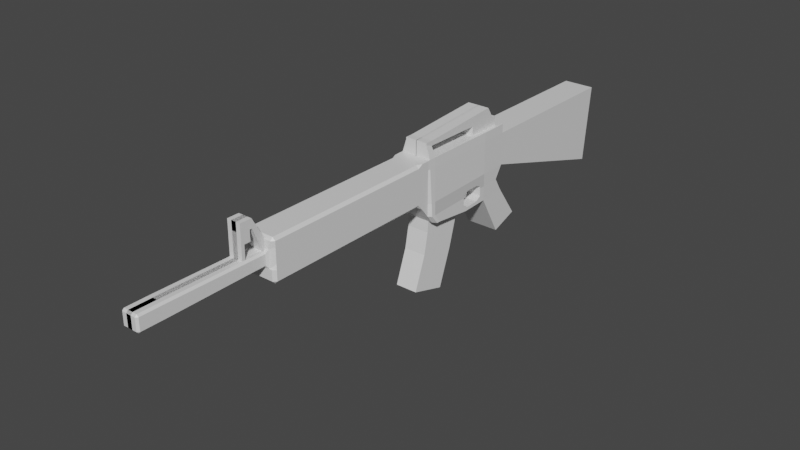# Source: Assault_Rifle.blend  (saved by Blender 3.0.42; exported with 4.5.12 LTS)
import bpy
from mathutils import Matrix  # noqa: F401  (used for matrix-valued properties, if any)

bpy.ops.wm.read_factory_settings(use_empty=True)
scene = bpy.context.scene
scene.name = 'Scene'

# ---- collections
col_collection = bpy.data.collections.new('Collection'); scene.collection.children.link(col_collection)

# ---- materials (node trees are filled in below, after node groups)
mat_material = bpy.data.materials.new('Material')
mat_material.alpha_threshold = 0.0
mat_material.use_transparent_shadow = False
mat_material.line_color = (0.0, 0.0, 0.0, 1.0)

# ---- material node trees
mat_material.use_nodes = True; mat_material.node_tree.nodes.clear()
_N = mat_material.node_tree.nodes; _L = mat_material.node_tree.links
n0 = _N.new('ShaderNodeOutputMaterial'); n0.name = 'Material Output'; n0.location = (300, 300)
n1 = _N.new('ShaderNodeBsdfPrincipled'); n1.name = 'Principled BSDF'; n1.location = (10, 300)
n1.distribution = 'GGX'
n1.subsurface_method = 'RANDOM_WALK_SKIN'
n1.inputs[2].default_value = 0.4
n1.inputs[3].default_value = 1.45
n1.inputs[27].default_value = (0.0, 0.0, 0.0, 1.0)
n1.inputs[28].default_value = 1.0
_L.new(n1.outputs[0], n0.inputs[0])
n0.is_active_output = True

# ---- world
world_world = bpy.data.worlds.new('World'); scene.world = world_world
world_world.use_nodes = True; world_world.node_tree.nodes.clear()
_N = world_world.node_tree.nodes; _L = world_world.node_tree.links
n0 = _N.new('ShaderNodeOutputWorld'); n0.name = 'World Output'; n0.location = (300, 300)
n1 = _N.new('ShaderNodeBackground'); n1.name = 'Background'; n1.location = (10, 300)
n1.inputs[0].default_value = (0.05088, 0.05088, 0.05088, 1.0)
_L.new(n1.outputs[0], n0.inputs[0])
n0.is_active_output = True
world_world.color = (0.05088, 0.05088, 0.05088)
world_world.use_sun_shadow = False
world_world.sun_shadow_jitter_overblur = 0.0

# ---- meshes
me_cube = bpy.data.meshes.new('Cube')
me_cube.from_pydata([(0.1293, -0.4844, 0.2324), (0.1293, -0.4297, -0.2863), (-0.0003605, -0.4844, 0.2324), (-0.0003605, -0.4297, -0.2863), (0.1293, 0.4479, 0.2324), (0.1293, 0.4428, -0.3234), (-0.0003605, 0.4479, 0.2324), (-0.0003605, 0.4428, -0.3234), (-0.0003605, -0.4091, -0.2863), (0.1629, -0.4091, -0.2863), (0.1276, -0.4638, 0.2324), (-0.002087, -0.4638, 0.2324), (-0.0003605, -0.3796, -0.2863), (-0.0003605, -0.4022, 0.2324), (0.1629, -0.3796, -0.2863), (0.1276, -0.4022, 0.2324), (0.09395, -0.4022, 0.3163), (0.09395, -0.4638, 0.3386), (-0.002087, -0.4638, 0.3386), (-0.0003605, -0.4022, 0.3163), (0.09395, -0.4022, 0.3548), (0.09395, -0.4638, 0.3548), (-0.002087, -0.4638, 0.3548), (-0.002087, -0.4022, 0.3548), (0.09395, 0.3525, 0.3079), (-0.002087, 0.3525, 0.3079), (0.09395, 0.2931, 0.4022), (-0.002087, 0.2931, 0.4022), (-0.0003605, 0.09866, 0.3107), (0.09395, 0.09866, 0.3107), (0.09395, 0.05926, 0.3863), (-0.002087, 0.05926, 0.3863), (0.09395, 0.3525, 0.2277), (-0.0003605, 0.3525, 0.2277), (-0.0003605, 0.09866, 0.2306), (0.09395, 0.09866, 0.2306), (0.09395, 0.3877, 0.3079), (-0.002087, 0.3877, 0.3079), (0.09395, 0.3877, 0.2277), (-0.002087, 0.3877, 0.2277), (-0.0003605, -0.5719, 0.1852), (0.1293, -0.4844, 0.1589), (-0.0003605, -0.4844, 0.1589), (0.1293, 0.4479, 0.1589), (-0.0003605, 0.4479, 0.1589), (-0.001858, -0.4638, 0.1589), (0.1322, -0.4638, 0.1589), (-0.0003605, -0.4064, 0.1589), (0.1322, -0.4064, 0.1589), (-0.0003605, -0.5719, 0.02039), (0.1293, -0.4844, -0.1123), (-0.0003605, -0.4844, -0.1123), (0.1293, 0.4479, -0.1123), (-0.0003605, 0.4479, -0.1123), (-0.001014, -0.4638, -0.1123), (-0.0003605, -0.4221, -0.1123), (0.1495, -0.4638, -0.1123), (0.1495, -0.4221, -0.1123), (-0.0003605, 1.782, 0.1589), (0.1293, 1.782, 0.1589), (0.1293, 1.717, -0.4921), (-0.0003605, 1.717, -0.4921), (-0.0003605, 0.2097, -0.3362), (-0.0003605, 0.2183, 0.2324), (0.1383, 0.2097, -0.3362), (0.1288, 0.2183, 0.2324), (-0.0003605, 0.2172, 0.1589), (0.1301, 0.2172, 0.1589), (-0.0003605, 0.2129, -0.1123), (0.1347, 0.2129, -0.1123), (0.1293, 0.6396, -0.6015), (-0.0003605, 0.6396, -0.6015), (-0.0003605, 0.3995, -0.6745), (0.1383, 0.3995, -0.6745), (-0.0003605, -0.5719, -0.0434), (0.1293, -0.4844, -0.2172), (-0.0003605, -0.4844, -0.2172), (0.1293, 0.3817, -0.2178), (-0.0003605, 0.3817, -0.2178), (-0.0006872, -0.4638, -0.2172), (-0.0003605, -0.4282, -0.2172), (0.1562, -0.4638, -0.2172), (0.1562, -0.4282, -0.2172), (-0.0003605, 0.2113, -0.2172), (0.1365, 0.2113, -0.2172), (0.1293, -0.5942, 0.2076), (0.1293, -0.5513, 0.2305), (0.1069, -0.5942, 0.2299), (0.1293, -0.5942, -0.08484), (0.1069, -0.5942, -0.1072), (0.1293, -0.5533, -0.1306), (0.1293, -2.027, 0.2076), (0.1069, -2.027, 0.2299), (0.1069, -2.049, 0.2076), (0.1293, -2.027, -0.08484), (0.1069, -2.049, -0.08484), (0.1069, -2.027, -0.1072), (-0.0003605, -0.5535, -0.1304), (-0.0003605, -0.5942, -0.1072), (-0.0003605, -0.5719, -0.08484), (-0.0003605, -2.049, 0.2076), (-0.0003605, -2.027, 0.2299), (-0.0003605, -2.027, -0.1072), (-0.0003605, -2.049, -0.08484), (-0.0003605, -0.5942, 0.2299), (-0.0003605, -0.5513, 0.2305), (-0.0003605, -0.5719, 0.2076), (0.1293, -0.5942, 0.1629), (0.1293, -0.5515, 0.1791), (0.1293, -2.027, 0.1629), (0.1293, -0.5942, 0.04274), (0.1293, -0.5942, -0.001962), (0.1293, -0.5519, -0.009886), (0.1069, -2.049, -0.001962), (0.1293, -2.027, -0.001962), (0.1293, -2.027, 0.04274), (-0.0003605, -2.049, -0.001962), (0.1293, -0.5525, -0.08194), (0.1293, -0.5942, -0.02105), (0.1293, -0.5942, -0.06575), (0.1293, -2.027, -0.06575), (0.1293, -2.027, -0.02105), (0.1069, -2.049, -0.02105), (0.1069, -2.049, -0.06575), (-0.0003605, -2.049, -0.06575), (-0.0003605, -2.049, -0.02105), (-0.0003605, -0.05981, -0.2172), (-0.0003605, -0.05981, -0.1999), (-0.0003605, -0.01141, -0.1755), (-0.0003605, 0.112, -0.1755), (-0.0003605, 0.1604, -0.2172), (-0.0003605, 0.1604, -0.1999), (0.147, -0.05981, -0.2838), (0.1464, -0.05981, -0.2746), (0.1415, 0.0966, -0.3082), (0.1478, -0.01141, -0.3082), (0.1455, -0.05981, -0.2172), (0.1406, 0.112, -0.3082), (0.1387, 0.1604, -0.2838), (0.1377, 0.1604, -0.2172), (0.1444, -0.05981, -0.1999), (0.1373, 0.1604, -0.211), (0.1415, -0.01258, -0.1761), (0.1371, 0.1604, -0.1999), (0.1397, 0.1096, -0.1755), (-0.0003605, -0.05981, -0.2838), (-0.0003605, -0.01141, -0.3082), (-0.0003605, 0.112, -0.3082), (-0.0003605, 0.1604, -0.2838), (-0.0003605, -0.03512, -0.3349), (0.1485, -0.03512, -0.3349), (-0.0003605, 0.04513, -0.1755), (0.04141, 0.04513, -0.1755), (-0.0003605, 0.1056, -0.1755), (0.0402, 0.1056, -0.1755), (0.04141, 0.06838, -0.3098), (-0.0003605, 0.06838, -0.3098), (-0.0003605, 0.102, -0.3079), (0.0402, 0.102, -0.3079), (0.0402, 0.1296, -0.2622), (-0.0003605, 0.1296, -0.2622), (-0.0003605, 0.09222, -0.2732), (0.04141, 0.09222, -0.2732), (-0.0003605, 0.1285, -0.202), (-0.0003605, 0.07252, -0.2038), (0.0402, 0.1285, -0.202), (0.04141, 0.07252, -0.2038), (0.0565, -2.065, 0.1218), (0.0717, -2.065, 0.1101), (0.08246, -2.044, 0.1404), (-0.02037, -2.065, 0.1217), (-0.03557, -2.049, 0.1218), (0.0717, -2.065, 0.02829), (0.0565, -2.065, 0.01309), (0.08246, -2.044, -0.001962), (-0.02037, -2.065, 0.01309), (-0.03557, -2.049, 0.01324), (-0.02037, -2.886, 0.1337), (-0.02037, -2.856, 0.1336), (-0.03557, -2.871, 0.1185), (-0.02037, -2.886, 0.004681), (-0.03557, -2.871, 0.01989), (-0.02037, -2.856, 0.00484), (0.0565, -2.886, 0.1337), (0.0717, -2.886, 0.1185), (0.0717, -2.856, 0.1184), (0.0565, -2.856, 0.1336), (0.0717, -2.886, 0.01989), (0.0565, -2.886, 0.004681), (0.0565, -2.856, 0.00484), (0.0717, -2.856, 0.02005), (-0.03557, -3.064, 0.1185), (-0.02037, -3.079, 0.1185), (-0.02037, -3.064, 0.1337), (-0.03557, -3.064, 0.01989), (-0.02037, -3.064, 0.004681), (-0.02037, -3.079, 0.01989), (0.0565, -3.064, 0.1337), (0.0565, -3.079, 0.1185), (0.0717, -3.064, 0.1185), (0.0717, -3.064, 0.01989), (0.0565, -3.079, 0.01989), (0.0565, -3.064, 0.004681), (-0.02037, -2.246, 0.01119), (-0.03557, -2.238, 0.01477), (-0.02037, -2.246, 0.1272), (-0.03557, -2.238, 0.1237), (0.0717, -2.246, 0.0264), (0.0565, -2.246, 0.01119), (0.0565, -2.246, 0.1272), (0.0717, -2.246, 0.112), (-0.03557, -2.211, 0.01455), (-0.02037, -2.22, 0.1269), (0.0565, -2.22, 0.01146), (0.0717, -2.22, 0.1118), (-0.02037, -2.22, 0.01146), (-0.03557, -2.211, 0.1205), (0.0717, -2.22, 0.02667), (0.0565, -2.22, 0.127), (0.0565, -2.218, 0.3926), (0.0565, -2.244, 0.3929), (-0.02037, -2.244, 0.3929), (-0.02037, -2.218, 0.3926), (0.0565, -2.244, 0.3221), (-0.02037, -2.244, 0.3221), (-0.02037, -2.218, 0.3219), (0.0565, -2.218, 0.3219), (-0.02037, -2.147, 0.3919), (0.0565, -2.147, 0.3919), (-0.02037, -2.148, 0.3211), (0.0565, -2.148, 0.3211), (-0.02037, -2.017, 0.1594), (0.0565, -2.017, 0.1594), (-0.02037, -2.166, 0.3923), (-0.02037, -2.167, 0.3216), (0.0565, -2.167, 0.3216), (0.0565, -2.166, 0.3923), (-0.02037, -2.219, 0.2373), (0.0565, -2.219, 0.2373), (-0.02037, -2.167, 0.237), (0.0565, -2.167, 0.237)], [(142, 144)], [(90, 97, 3, 1), (88, 119, 120, 94), (95, 123, 124, 103), (105, 86, 0, 2), (62, 7, 71, 72), (108, 112, 50, 41), (117, 90, 1, 75), (86, 108, 41, 0), (44, 6, 4, 43), (84, 64, 5, 77), (66, 63, 6, 44), (63, 65, 4, 6), (2, 0, 10, 11), (42, 2, 11, 45), (75, 1, 9, 81), (1, 3, 8, 9), (13, 11, 18, 19), (45, 11, 13, 47), (81, 9, 14, 82), (9, 8, 12, 14), (19, 18, 22, 23), (15, 13, 19, 16), (11, 10, 17, 18), (10, 15, 16, 17), (22, 21, 20, 23), (17, 16, 20, 21), (28, 25, 33, 34), (18, 17, 21, 22), (24, 25, 27, 26), (30, 29, 24, 26), (28, 31, 27, 25), (31, 30, 26, 27), (23, 20, 30, 31), (19, 23, 31, 28), (20, 16, 29, 30), (16, 19, 28, 29), (35, 34, 33, 32), (29, 28, 34, 35), (25, 24, 36, 37), (24, 29, 35, 32), (37, 36, 38, 39), (33, 25, 37, 39), (32, 33, 39, 38), (24, 32, 38, 36), (10, 46, 48, 15), (54, 45, 47, 55), (0, 41, 46, 10), (51, 42, 45, 54), (68, 66, 44, 53), (65, 67, 43, 4), (52, 53, 61, 60), (49, 40, 42, 51), (118, 111, 114, 121), (174, 176, 116, 113), (112, 117, 75, 50), (74, 49, 51, 76), (78, 53, 52, 77), (83, 68, 53, 78), (76, 51, 54, 79), (79, 54, 55, 80), (46, 56, 57, 48), (41, 50, 56, 46), (67, 69, 52, 43), (110, 107, 109, 115), (61, 58, 59, 60), (53, 44, 58, 61), (44, 43, 59, 58), (43, 52, 60, 59), (48, 57, 69, 67), (80, 55, 68, 83, 130, 131, 129, 153, 151, 128, 127, 126), (15, 48, 67, 65), (55, 47, 66, 68), (13, 15, 65, 63), (47, 13, 63, 66), (136, 82, 14, 150, 64, 84, 139, 138, 137, 134, 135, 132, 133), (150, 149, 62, 64), (73, 72, 71, 70), (7, 5, 70, 71), (64, 62, 72, 73), (5, 64, 73, 70), (84, 69, 57, 82, 136, 140, 142, 152, 154, 144, 143, 141, 139), (83, 62, 149, 12, 80, 126, 145, 146, 147, 148, 130), (8, 79, 80, 12), (3, 76, 79, 8), (62, 83, 78, 7), (7, 78, 77, 5), (106, 105, 2, 42, 40), (97, 99, 74, 76, 3), (98, 89, 96, 102), (56, 81, 82, 57), (50, 75, 81, 56), (69, 84, 77, 52), (122, 113, 116, 125), (85, 86, 87), (88, 89, 90), (91, 92, 93), (94, 95, 96), (97, 98, 99), (104, 105, 106), (85, 107, 108), (209, 205, 178, 186), (110, 111, 112), (179, 181, 194, 191), (117, 118, 119), (120, 121, 122, 123), (119, 88, 90, 117), (123, 95, 94, 120), (87, 92, 91, 85), (102, 96, 95, 103), (104, 87, 86, 105), (96, 89, 88, 94), (89, 98, 97, 90), (92, 101, 100, 93), (85, 108, 86), (91, 93, 169, 109), (85, 91, 109, 107), (107, 110, 112, 108), (207, 210, 185, 190), (110, 115, 114, 111), (203, 208, 189, 182), (111, 118, 117, 112), (113, 122, 121, 114), (122, 125, 124, 123), (118, 121, 120, 119), (87, 104, 101, 92), (143, 131, 130, 148, 138, 139, 141), (135, 134, 137, 147, 146), (126, 127, 140, 136, 133, 132, 145), (128, 142, 140, 127), (132, 135, 146, 145), (131, 143, 144, 129), (137, 138, 148, 147), (151, 152, 142, 128), (14, 12, 149, 150), (160, 159, 158, 157), (129, 144, 154, 153), (157, 158, 155, 156), (161, 160, 157, 156), (159, 162, 155, 158), (162, 161, 156, 155), (166, 164, 161, 162), (165, 166, 162, 159), (164, 163, 160, 161), (163, 165, 159, 160), (153, 154, 165, 163), (151, 153, 163, 164), (154, 152, 166, 165), (152, 151, 164, 166), (187, 184, 199, 200), (174, 113, 114, 115), (206, 204, 181, 179), (169, 174, 115, 109), (180, 188, 202, 195), (201, 198, 192, 196), (183, 177, 193, 197), (167, 168, 169), (172, 173, 174), (177, 178, 179), (180, 181, 182), (183, 184, 185, 186), (187, 188, 189, 190), (191, 192, 193), (194, 195, 196), (197, 198, 199), (200, 201, 202), (169, 171, 170, 167), (168, 172, 174, 169), (173, 175, 176, 174), (186, 178, 177, 183), (184, 187, 190, 185), (188, 180, 182, 189), (203, 182, 181, 204), (212, 170, 171, 216), (207, 190, 189, 208), (209, 186, 185, 210), (191, 194, 196, 192), (197, 193, 192, 198), (198, 201, 200, 199), (201, 196, 195, 202), (187, 200, 202, 188), (194, 181, 180, 195), (179, 191, 193, 177), (199, 184, 183, 197), (93, 100, 171, 169), (218, 209, 210, 214), (217, 207, 208, 213), (178, 205, 206, 179), (215, 203, 204, 211), (216, 211, 204, 206), (215, 213, 208, 203), (217, 214, 210, 207), (224, 223, 220, 221), (167, 170, 212, 218), (172, 168, 214, 217), (175, 173, 213, 215), (171, 176, 211, 216), (175, 215, 211, 176), (172, 217, 213, 173), (167, 218, 214, 168), (205, 212, 216, 206), (219, 222, 221, 220), (234, 233, 227, 229), (223, 226, 219, 220), (225, 224, 221, 222), (212, 205, 224, 225), (209, 218, 226, 223), (218, 212, 225, 226), (205, 209, 223, 224), (230, 229, 170, 167), (236, 235, 230, 228), (233, 236, 228, 227), (235, 234, 229, 230), (167, 170, 231, 232), (229, 227, 231, 170), (228, 230, 167, 232), (227, 228, 232, 231), (235, 226, 238, 240), (222, 219, 236, 233), (219, 226, 235, 236), (225, 222, 233, 234), (238, 237, 239, 240), (225, 234, 239, 237), (226, 225, 237, 238), (234, 235, 240, 239)])
_uv = me_cube.uv_layers.new(name='UVMap')
_uv.uv.foreach_set('vector', [0.375, 0.5, 0.25, 0.5, 0.25, 0.5, 0.375, 0.5, 0.3916, 0.5038, 0.4057, 0.5038, 0.4057, 0.7462, 0.3916, 0.7462, 0.3916, 0.7716, 0.4057, 0.7716, 0.4057, 0.875, 0.3916, 0.875, 0.75, 0.5, 0.625, 0.5, 0.625, 0.5, 0.75, 0.5, 0.0, 0.0, 0.0, 0.0, 0.0, 0.0, 0.0, 0.0, 0.5919, 0.5, 0.4696, 0.5, 0.4696, 0.5, 0.5919, 0.5, 0.4223, 0.5, 0.375, 0.5, 0.375, 0.5, 0.4223, 0.5, 0.625, 0.5, 0.5919, 0.5, 0.5919, 0.5, 0.625, 0.5, 0.5919, 0.375, 0.625, 0.375, 0.625, 0.5, 0.5919, 0.5, 0.4223, 0.5, 0.375, 0.5, 0.375, 0.5, 0.4223, 0.5, 0.0, 0.0, 0.0, 0.0, 0.0, 0.0, 0.0, 0.0, 0.75, 0.5, 0.625, 0.5, 0.625, 0.5, 0.75, 0.5, 0.75, 0.5, 0.625, 0.5, 0.625, 0.5, 0.75, 0.5, 0.0, 0.0, 0.0, 0.0, 0.0, 0.0, 0.0, 0.0, 0.4223, 0.5, 0.375, 0.5, 0.375, 0.5, 0.4223, 0.5, 0.375, 0.5, 0.25, 0.5, 0.25, 0.5, 0.375, 0.5, 0.0, 0.0, 0.0, 0.0, 0.0, 0.0, 0.0, 0.0, 0.0, 0.0, 0.0, 0.0, 0.0, 0.0, 0.0, 0.0, 0.4223, 0.5, 0.375, 0.5, 0.375, 0.5, 0.4223, 0.5, 0.375, 0.5, 0.25, 0.5, 0.25, 0.5, 0.375, 0.5, 0.0, 0.0, 0.0, 0.0, 0.0, 0.0, 0.0, 0.0, 0.625, 0.5, 0.75, 0.5, 0.75, 0.5, 0.625, 0.5, 0.75, 0.5, 0.625, 0.5, 0.625, 0.5, 0.75, 0.5, 0.625, 0.5, 0.625, 0.5, 0.625, 0.5, 0.625, 0.5, 0.75, 0.5, 0.625, 0.5, 0.625, 0.5, 0.75, 0.5, 0.625, 0.5, 0.625, 0.5, 0.625, 0.5, 0.625, 0.5, 0.0, 0.0, 0.0, 0.0, 0.0, 0.0, 0.0, 0.0, 0.75, 0.5, 0.625, 0.5, 0.625, 0.5, 0.75, 0.5, 0.625, 0.5, 0.75, 0.5, 0.75, 0.5, 0.625, 0.5, 0.625, 0.5, 0.625, 0.5, 0.625, 0.5, 0.625, 0.5, 0.0, 0.0, 0.0, 0.0, 0.0, 0.0, 0.0, 0.0, 0.75, 0.5, 0.625, 0.5, 0.625, 0.5, 0.75, 0.5, 0.75, 0.5, 0.625, 0.5, 0.625, 0.5, 0.75, 0.5, 0.0, 0.0, 0.0, 0.0, 0.0, 0.0, 0.0, 0.0, 0.625, 0.5, 0.625, 0.5, 0.625, 0.5, 0.625, 0.5, 0.625, 0.5, 0.75, 0.5, 0.75, 0.5, 0.625, 0.5, 0.625, 0.5, 0.75, 0.5, 0.75, 0.5, 0.625, 0.5, 0.625, 0.5, 0.75, 0.5, 0.75, 0.5, 0.625, 0.5, 0.75, 0.5, 0.625, 0.5, 0.625, 0.5, 0.75, 0.5, 0.625, 0.5, 0.625, 0.5, 0.625, 0.5, 0.625, 0.5, 0.75, 0.5, 0.625, 0.5, 0.625, 0.5, 0.75, 0.5, 0.0, 0.0, 0.0, 0.0, 0.0, 0.0, 0.0, 0.0, 0.625, 0.5, 0.75, 0.5, 0.75, 0.5, 0.625, 0.5, 0.625, 0.5, 0.625, 0.5, 0.625, 0.5, 0.625, 0.5, 0.625, 0.5, 0.5919, 0.5, 0.5919, 0.5, 0.625, 0.5, 0.0, 0.0, 0.0, 0.0, 0.0, 0.0, 0.0, 0.0, 0.625, 0.5, 0.5919, 0.5, 0.5919, 0.5, 0.625, 0.5, 0.0, 0.0, 0.0, 0.0, 0.0, 0.0, 0.0, 0.0, 0.0, 0.0, 0.0, 0.0, 0.0, 0.0, 0.0, 0.0, 0.625, 0.5, 0.5919, 0.5, 0.5919, 0.5, 0.625, 0.5, 0.4696, 0.5, 0.4696, 0.375, 0.4696, 0.375, 0.4696, 0.5, 0.0, 0.0, 0.0, 0.0, 0.0, 0.0, 0.0, 0.0, 0.4389, 0.5038, 0.453, 0.5038, 0.453, 0.7462, 0.4389, 0.7462, 0.453, 0.7612, 0.4862, 0.875, 0.453, 0.875, 0.453, 0.7716, 0.4696, 0.5, 0.4223, 0.5, 0.4223, 0.5, 0.4696, 0.5, 0.0, 0.0, 0.0, 0.0, 0.0, 0.0, 0.0, 0.0, 0.4223, 0.375, 0.4696, 0.375, 0.4696, 0.5, 0.4223, 0.5, 0.0, 0.0, 0.0, 0.0, 0.0, 0.0, 0.0, 0.0, 0.0, 0.0, 0.0, 0.0, 0.0, 0.0, 0.0, 0.0, 0.0, 0.0, 0.0, 0.0, 0.0, 0.0, 0.0, 0.0, 0.5919, 0.5, 0.4696, 0.5, 0.4696, 0.5, 0.5919, 0.5, 0.5919, 0.5, 0.4696, 0.5, 0.4696, 0.5, 0.5919, 0.5, 0.5919, 0.5, 0.4696, 0.5, 0.4696, 0.5, 0.5919, 0.5, 0.4862, 0.5038, 0.5753, 0.5038, 0.5753, 0.7462, 0.4862, 0.7462, 0.4696, 0.375, 0.5919, 0.375, 0.5919, 0.5, 0.4696, 0.5, 0.0, 0.0, 0.0, 0.0, 0.0, 0.0, 0.0, 0.0, 0.5919, 0.375, 0.5919, 0.5, 0.5919, 0.5, 0.5919, 0.375, 0.5919, 0.5, 0.4696, 0.5, 0.4696, 0.5, 0.5919, 0.5, 0.5919, 0.5, 0.4696, 0.5, 0.4696, 0.5, 0.5919, 0.5, 0.0, 0.0, 0.0, 0.0, 0.0, 0.0, 0.0, 0.0, 0.0, 0.0, 0.0, 0.0, 0.0, 0.0, 0.0, 0.0, 0.0, 0.0, 0.0, 0.0, 0.0, 0.0, 0.0, 0.0, 0.625, 0.5, 0.5919, 0.5, 0.5919, 0.5, 0.625, 0.5, 0.0, 0.0, 0.0, 0.0, 0.0, 0.0, 0.0, 0.0, 0.75, 0.5, 0.625, 0.5, 0.625, 0.5, 0.75, 0.5, 0.0, 0.0, 0.0, 0.0, 0.0, 0.0, 0.0, 0.0, 0.4223, 0.5, 0.4223, 0.5, 0.375, 0.5, 0.375, 0.5, 0.375, 0.5, 0.4223, 0.5, 0.4223, 0.5, 0.3939, 0.5, 0.3815, 0.5, 0.3807, 0.5, 0.3771, 0.5, 0.3889, 0.5, 0.3913, 0.5, 0.375, 0.5, 0.25, 0.5, 0.25, 0.5, 0.375, 0.5, 0.375, 0.5, 0.25, 0.5, 0.25, 0.5, 0.375, 0.5, 0.375, 0.375, 0.375, 0.5, 0.375, 0.5, 0.375, 0.375, 0.375, 0.5, 0.25, 0.5, 0.25, 0.5, 0.375, 0.5, 0.375, 0.5, 0.375, 0.5, 0.375, 0.5, 0.375, 0.5, 0.4223, 0.5, 0.4696, 0.5, 0.4696, 0.5, 0.4223, 0.5, 0.4223, 0.5, 0.4301, 0.5, 0.4411, 0.5, 0.4411, 0.5, 0.4411, 0.5, 0.4411, 0.5, 0.4301, 0.5, 0.4251, 0.5, 0.4223, 0.5, 0.0, 0.0, 0.0, 0.0, 0.0, 0.0, 0.0, 0.0, 0.0, 0.0, 0.0, 0.0, 0.0, 0.0, 0.0, 0.0, 0.0, 0.0, 0.0, 0.0, 0.0, 0.0, 0.0, 0.0, 0.0, 0.0, 0.0, 0.0, 0.0, 0.0, 0.0, 0.0, 0.0, 0.0, 0.0, 0.0, 0.0, 0.0, 0.0, 0.0, 0.0, 0.0, 0.0, 0.0, 0.0, 0.0, 0.375, 0.375, 0.4223, 0.375, 0.4223, 0.5, 0.375, 0.5, 0.0, 0.0, 0.0, 0.0, 0.0, 0.0, 0.0, 0.0, 0.0, 0.0, 0.0, 0.0, 0.0, 0.0, 0.0, 0.0, 0.0, 0.0, 0.0, 0.0, 0.25, 0.5038, 0.3534, 0.5038, 0.3534, 0.7462, 0.25, 0.7462, 0.4696, 0.5, 0.4223, 0.5, 0.4223, 0.5, 0.4696, 0.5, 0.4696, 0.5, 0.4223, 0.5, 0.4223, 0.5, 0.4696, 0.5, 0.4696, 0.5, 0.4223, 0.5, 0.4223, 0.5, 0.4696, 0.5, 0.4389, 0.7716, 0.453, 0.7716, 0.453, 0.875, 0.4389, 0.875, 0.6084, 0.5038, 0.625, 0.5, 0.6466, 0.5038, 0.3916, 0.5038, 0.3534, 0.5038, 0.375, 0.5, 0.6084, 0.7462, 0.625, 0.7462, 0.6084, 0.75, 0.3916, 0.75, 0.375, 0.7716, 0.375, 0.7716, 0.25, 0.5, 0.25, 0.5, 0.25, 0.5, 0.0, 0.0, 0.0, 0.0, 0.0, 0.0, 0.6084, 0.5038, 0.5753, 0.5038, 0.5919, 0.5, 0.5753, 0.7862, 0.5753, 0.8603, 0.5753, 0.8603, 0.5753, 0.7862, 0.4862, 0.5038, 0.453, 0.5038, 0.4696, 0.5, 0.0, 0.0, 0.0, 0.0, 0.0, 0.0, 0.0, 0.0, 0.4223, 0.5, 0.4389, 0.5038, 0.4057, 0.5038, 0.4057, 0.7462, 0.4389, 0.7462, 0.4389, 0.7716, 0.4057, 0.7716, 0.4057, 0.5038, 0.3916, 0.5038, 0.375, 0.5, 0.4223, 0.5, 0.4057, 0.7716, 0.3916, 0.7716, 0.3916, 0.7462, 0.4057, 0.7462, 0.6466, 0.5038, 0.6466, 0.7462, 0.6084, 0.7462, 0.6084, 0.5038, 0.25, 0.7462, 0.3534, 0.7462, 0.3534, 0.75, 0.25, 0.75, 0.75, 0.5038, 0.6466, 0.5038, 0.625, 0.5, 0.75, 0.5, 0.3534, 0.7462, 0.3534, 0.5038, 0.3916, 0.5038, 0.3916, 0.7462, 0.3534, 0.5038, 0.25, 0.5038, 0.25, 0.5, 0.375, 0.5, 0.625, 0.7716, 0.625, 0.875, 0.6084, 0.875, 0.6084, 0.7716, 0.6084, 0.5038, 0.5919, 0.5, 0.625, 0.5, 0.6084, 0.7462, 0.6084, 0.7716, 0.576, 0.7624, 0.5753, 0.7462, 0.6084, 0.5038, 0.6084, 0.7462, 0.5753, 0.7462, 0.5753, 0.5038, 0.5753, 0.5038, 0.4862, 0.5038, 0.4696, 0.5, 0.5919, 0.5, 0.4979, 0.7716, 0.5636, 0.7716, 0.5647, 0.7716, 0.4968, 0.7716, 0.4862, 0.5038, 0.4862, 0.7462, 0.453, 0.7462, 0.453, 0.5038, 0.4862, 0.8603, 0.4862, 0.7862, 0.4862, 0.7862, 0.4862, 0.8603, 0.453, 0.5038, 0.4389, 0.5038, 0.4223, 0.5, 0.4696, 0.5, 0.453, 0.7716, 0.4389, 0.7716, 0.4389, 0.7462, 0.453, 0.7462, 0.4389, 0.7716, 0.4389, 0.875, 0.4057, 0.875, 0.4057, 0.7716, 0.4389, 0.5038, 0.4389, 0.7462, 0.4057, 0.7462, 0.4057, 0.5038, 0.6466, 0.5038, 0.75, 0.5038, 0.75, 0.7462, 0.6466, 0.7462, 0.4227, 0.9187, 0.4227, 0.8487, 0.4564, 0.8487, 0.5773, 0.8487, 0.5773, 0.9195, 0.4564, 0.9189, 0.4444, 0.9188, 0.7991, 0.5477, 0.7959, 0.6736, 0.7954, 0.7023, 0.7237, 0.7023, 0.7237, 0.5477, 0.4564, 0.4013, 0.4227, 0.4013, 0.4227, 0.3276, 0.4564, 0.3271, 0.5685, 0.3266, 0.5773, 0.3263, 0.5773, 0.4013, 0.2763, 0.5477, 0.2041, 0.5454, 0.2026, 0.5, 0.2763, 0.5, 0.5773, 0.3263, 0.625, 0.3259, 0.625, 0.4013, 0.5773, 0.4013, 0.2763, 0.75, 0.2063, 0.75, 0.206, 0.7023, 0.2763, 0.7023, 0.625, 0.9204, 0.5773, 0.9195, 0.5773, 0.8487, 0.625, 0.8487, 0.2763, 0.6432, 0.2053, 0.6432, 0.2041, 0.5477, 0.2763, 0.5477, 0.375, 0.5, 0.25, 0.5, 0.25, 0.5, 0.375, 0.5, 0.2763, 0.6941, 0.2059, 0.6941, 0.2059, 0.6941, 0.2763, 0.6941, 0.2763, 0.7023, 0.206, 0.7023, 0.2059, 0.6941, 0.2763, 0.6941, 0.2763, 0.6941, 0.2059, 0.6941, 0.2053, 0.6432, 0.2763, 0.6432, 0.0, 0.0, 0.0, 0.0, 0.0, 0.0, 0.0, 0.0, 0.4411, 0.5, 0.4411, 0.5, 0.4411, 0.5, 0.4411, 0.5, 0.2053, 0.6432, 0.2763, 0.6432, 0.2763, 0.6432, 0.2053, 0.6432, 0.2053, 0.6432, 0.2763, 0.6432, 0.2763, 0.6432, 0.2053, 0.6432, 0.4411, 0.5, 0.4411, 0.5, 0.4411, 0.5, 0.4411, 0.5, 0.0, 0.0, 0.0, 0.0, 0.0, 0.0, 0.0, 0.0, 0.2763, 0.6941, 0.2059, 0.6941, 0.2059, 0.6941, 0.2763, 0.6941, 0.2763, 0.6941, 0.2059, 0.6941, 0.2059, 0.6941, 0.2763, 0.6941, 0.0, 0.0, 0.0, 0.0, 0.0, 0.0, 0.0, 0.0, 0.4411, 0.5, 0.4411, 0.5, 0.4411, 0.5, 0.4411, 0.5, 0.2053, 0.6432, 0.2763, 0.6432, 0.2763, 0.6432, 0.2053, 0.6432, 0.4967, 0.7716, 0.5648, 0.7716, 0.5648, 0.7716, 0.4967, 0.7716, 0.453, 0.7624, 0.453, 0.7716, 0.453, 0.7462, 0.4862, 0.7462, 0.0, 0.0, 0.0, 0.0, 0.0, 0.0, 0.0, 0.0, 0.5765, 0.7624, 0.4661, 0.7624, 0.4862, 0.7462, 0.5753, 0.7462, 0.4862, 0.8603, 0.4862, 0.7862, 0.4862, 0.7862, 0.4862, 0.8603, 0.4967, 0.7862, 0.5648, 0.7862, 0.5648, 0.8603, 0.4967, 0.8603, 0.5753, 0.7862, 0.5753, 0.8603, 0.5753, 0.8603, 0.5753, 0.7862, 0.5753, 0.7862, 0.5633, 0.7716, 0.5814, 0.7612, 0.4982, 0.7716, 0.4862, 0.7862, 0.4661, 0.7624, 0.5753, 0.8603, 0.5753, 0.8603, 0.5753, 0.875, 0.4862, 0.8603, 0.4862, 0.875, 0.4862, 0.8603, 0.5753, 0.7862, 0.5648, 0.7716, 0.5647, 0.7716, 0.5753, 0.7862, 0.4967, 0.7716, 0.4862, 0.7862, 0.4862, 0.7862, 0.4968, 0.7716, 0.5648, 0.875, 0.5648, 0.875, 0.5753, 0.8603, 0.4862, 0.875, 0.4862, 0.875, 0.4862, 0.8603, 0.5753, 0.7862, 0.5648, 0.7862, 0.5648, 0.7716, 0.4967, 0.7716, 0.4967, 0.7862, 0.4862, 0.7862, 0.5814, 0.7612, 0.5753, 0.875, 0.5753, 0.8603, 0.5753, 0.7862, 0.5633, 0.7716, 0.4982, 0.7716, 0.4661, 0.7624, 0.5765, 0.7624, 0.4862, 0.7862, 0.4862, 0.8603, 0.4862, 0.875, 0.453, 0.7612, 0.5753, 0.7862, 0.5753, 0.8603, 0.5753, 0.8603, 0.5753, 0.7862, 0.5648, 0.7716, 0.4967, 0.7716, 0.4968, 0.7716, 0.5647, 0.7716, 0.4862, 0.7862, 0.4862, 0.8603, 0.4862, 0.8603, 0.4862, 0.7862, 0.4862, 0.8603, 0.4862, 0.8603, 0.4862, 0.875, 0.4862, 0.875, 0.5753, 0.8603, 0.5753, 0.8603, 0.5753, 0.875, 0.5753, 0.875, 0.4979, 0.7716, 0.4968, 0.7716, 0.4862, 0.7862, 0.4862, 0.7862, 0.5753, 0.7862, 0.5753, 0.7862, 0.5647, 0.7716, 0.5636, 0.7716, 0.5648, 0.875, 0.4967, 0.875, 0.4967, 0.8603, 0.5648, 0.8603, 0.5753, 0.7862, 0.5753, 0.8603, 0.5648, 0.8603, 0.5648, 0.7862, 0.5648, 0.7862, 0.4967, 0.7862, 0.4967, 0.7716, 0.5648, 0.7716, 0.4967, 0.7862, 0.4967, 0.8603, 0.4862, 0.8603, 0.4862, 0.7862, 0.4967, 0.7716, 0.4967, 0.7716, 0.4862, 0.7862, 0.4862, 0.7862, 0.4862, 0.875, 0.4862, 0.875, 0.4862, 0.8603, 0.4862, 0.8603, 0.5753, 0.875, 0.5753, 0.875, 0.5753, 0.8603, 0.5753, 0.8603, 0.5648, 0.7716, 0.5648, 0.7716, 0.5753, 0.7862, 0.5753, 0.7862, 0.6084, 0.7716, 0.6084, 0.875, 0.5753, 0.875, 0.5814, 0.7612, 0.5753, 0.7862, 0.5753, 0.7862, 0.5636, 0.7716, 0.5635, 0.7716, 0.4979, 0.7716, 0.4979, 0.7716, 0.4862, 0.7862, 0.4862, 0.7862, 0.5753, 0.8603, 0.5753, 0.8603, 0.5753, 0.875, 0.5753, 0.875, 0.4862, 0.8603, 0.4862, 0.8603, 0.4862, 0.875, 0.4862, 0.875, 0.0, 0.0, 0.0, 0.0, 0.0, 0.0, 0.0, 0.0, 0.4862, 0.8603, 0.4862, 0.7862, 0.4862, 0.7862, 0.4862, 0.8603, 0.4979, 0.7716, 0.5635, 0.7716, 0.5636, 0.7716, 0.4979, 0.7716, 0.5753, 0.8603, 0.5753, 0.7862, 0.5753, 0.7862, 0.5753, 0.8603, 0.5753, 0.7862, 0.5753, 0.8603, 0.5753, 0.8603, 0.5753, 0.7862, 0.4982, 0.7716, 0.5633, 0.7716, 0.5635, 0.7716, 0.4979, 0.7716, 0.4862, 0.8603, 0.4862, 0.7862, 0.4862, 0.7862, 0.4862, 0.8603, 0.0, 0.0, 0.0, 0.0, 0.0, 0.0, 0.0, 0.0, 0.4862, 0.8603, 0.4862, 0.8603, 0.4862, 0.875, 0.4862, 0.875, 0.4982, 0.7716, 0.4979, 0.7716, 0.4862, 0.7862, 0.4862, 0.7862, 0.5753, 0.7862, 0.5753, 0.7862, 0.5635, 0.7716, 0.5633, 0.7716, 0.5753, 0.8603, 0.5753, 0.8603, 0.5753, 0.875, 0.5753, 0.875, 0.5753, 0.7862, 0.5753, 0.8603, 0.5753, 0.8603, 0.5753, 0.7862, 0.5753, 0.8603, 0.5753, 0.8603, 0.5753, 0.8603, 0.5753, 0.8603, 0.5753, 0.7862, 0.5753, 0.7862, 0.5753, 0.7862, 0.5753, 0.7862, 0.5753, 0.8603, 0.5753, 0.8603, 0.5753, 0.8603, 0.5753, 0.8603, 0.5753, 0.8603, 0.5753, 0.8603, 0.5753, 0.8603, 0.5753, 0.8603, 0.5753, 0.7862, 0.5753, 0.7862, 0.5753, 0.7862, 0.5753, 0.7862, 0.5753, 0.7862, 0.5753, 0.8603, 0.5753, 0.8603, 0.5753, 0.7862, 0.5753, 0.8603, 0.5753, 0.7862, 0.5753, 0.7862, 0.5753, 0.8603, 0.5753, 0.7862, 0.5753, 0.8603, 0.5753, 0.8603, 0.5753, 0.7862, 0.5753, 0.7862, 0.5753, 0.7862, 0.5753, 0.7862, 0.5753, 0.7862, 0.5753, 0.8603, 0.5753, 0.7862, 0.5753, 0.7862, 0.5753, 0.8603, 0.5753, 0.7862, 0.5753, 0.8603, 0.5753, 0.8603, 0.5753, 0.7862, 0.5753, 0.7862, 0.5753, 0.8603, 0.5753, 0.8603, 0.5753, 0.7862, 0.5753, 0.8603, 0.5753, 0.8603, 0.5753, 0.8603, 0.5753, 0.8603, 0.5753, 0.7862, 0.5753, 0.7862, 0.5753, 0.7862, 0.5753, 0.7862, 0.5753, 0.8603, 0.5753, 0.7862, 0.5753, 0.7862, 0.5753, 0.8603, 0.5753, 0.7862, 0.5753, 0.7862, 0.5753, 0.7862, 0.5753, 0.7862, 0.5753, 0.8603, 0.5753, 0.7862, 0.5753, 0.7862, 0.5753, 0.8603, 0.5753, 0.7862, 0.5753, 0.7862, 0.5753, 0.7862, 0.5753, 0.7862, 0.5753, 0.8603, 0.5753, 0.8603, 0.5753, 0.8603, 0.5753, 0.8603, 0.5753, 0.7862, 0.5753, 0.8603, 0.5753, 0.8603, 0.5753, 0.7862, 0.5753, 0.8603, 0.5753, 0.8603, 0.5753, 0.8603, 0.5753, 0.8603, 0.5753, 0.7862, 0.5753, 0.8603, 0.5753, 0.8603, 0.5753, 0.7862, 0.5753, 0.8603, 0.5753, 0.7862, 0.5753, 0.7862, 0.5753, 0.8603])
me_cube.materials.append(mat_material)
me_cube.use_remesh_preserve_volume = False
me_cube.use_remesh_preserve_attributes = False
me_cube.use_mirror_vertex_groups = False
me_cube.update()
me_cube.normals_split_custom_set([tuple(v) for v in zip(*[iter([1.445e-07, -0.7834, -0.6215, 1.445e-07, -0.7834, -0.6215, 1.445e-07, -0.7834, -0.6215, 1.445e-07, -0.7834, -0.6215, 1.0, 0.0, 0.0, 1.0, 0.0, 0.0, 1.0, 0.0, 0.0, 1.0, 0.0, 0.0, 0.0, -1.0, 0.0, 0.0, -1.0, 0.0, 0.0, -1.0, 0.0, 0.0, -1.0, 0.0, 1.074e-07, -0.02818, 0.9996, 1.074e-07, -0.02818, 0.9996, 1.074e-07, -0.02818, 0.9996, 1.074e-07, -0.02818, 0.9996, -1.0, -8.958e-11, 0.0, -1.0, -8.958e-11, 0.0, -1.0, -8.958e-11, 0.0, -1.0, -8.958e-11, 0.0, 1.0, 0.0, 0.0, 1.0, 0.0, 0.0, 1.0, 0.0, 0.0, 1.0, 0.0, 0.0, 1.0, 0.0, 0.0, 1.0, 0.0, 0.0, 1.0, 0.0, 0.0, 1.0, 0.0, 0.0, 1.0, 0.0, 0.0, 1.0, 0.0, 0.0, 1.0, 0.0, 0.0, 1.0, 0.0, 0.0, 0.0, 1.0, 0.0, 0.0, 1.0, 0.0, 0.0, 1.0, 0.0, 0.0, 1.0, 0.0, 0.999, 0.03991, 0.01859, 0.999, 0.03991, 0.01859, 0.999, 0.03991, 0.01859, 0.999, 0.03991, 0.01859, -1.0, 0.0, 0.0, -1.0, 0.0, 0.0, -1.0, 0.0, 0.0, -1.0, 0.0, 0.0, 0.0, 0.0, 1.0, 0.0, 0.0, 1.0, 0.0, 0.0, 1.0, 0.0, 0.0, 1.0, 0.0, 0.0, 1.0, 0.0, 0.0, 1.0, 0.0, 0.0, 1.0, 0.0, 0.0, 1.0, -0.997, -0.07784, -0.001552, -0.997, -0.07784, -0.001552, -0.997, -0.07784, -0.001552, -0.997, -0.07784, -0.001552, 0.4775, -0.7002, -0.5308, 0.4775, -0.7002, -0.5308, 0.4775, -0.7002, -0.5308, 0.4775, -0.7002, -0.5308, 0.0, 0.0, -1.0, 0.0, 0.0, -1.0, 0.0, 0.0, -1.0, 0.0, 0.0, -1.0, -0.9996, 0.02802, 0.0, -0.9996, 0.02802, 0.0, -0.9996, 0.02802, 0.0, -0.9996, 0.02802, 0.0, -0.9996, 0.0271, -0.00234, -0.9996, 0.0271, -0.00234, -0.9996, 0.0271, -0.00234, -0.9996, 0.0271, -0.00234, 0.9954, 0.0, 0.09621, 0.9954, 0.0, 0.09621, 0.9954, 0.0, 0.09621, 0.9954, 0.0, 0.09621, 0.0, 0.0, -1.0, 0.0, 0.0, -1.0, 0.0, 0.0, -1.0, 0.0, 0.0, -1.0, -0.9995, 0.008307, -0.03155, -0.9995, 0.008307, -0.03155, -0.9995, 0.008307, -0.03155, -0.9995, 0.008307, -0.03155, 0.0, 1.0, 0.0, 0.0, 1.0, 0.0, 0.0, 1.0, 0.0, 0.0, 1.0, 0.0, 0.0, -1.0, -3.108e-07, 0.0, -1.0, -3.108e-07, 0.0, -1.0, -3.108e-07, 0.0, -1.0, -3.108e-07, 0.9411, 0.06011, 0.3326, 0.9411, 0.06011, 0.3326, 0.9411, 0.06011, 0.3326, 0.9411, 0.06011, 0.3326, 0.0, 0.0, 1.0, 0.0, 0.0, 1.0, 0.0, 0.0, 1.0, 0.0, 0.0, 1.0, 1.0, 0.0, 0.0, 1.0, 0.0, 0.0, 1.0, 0.0, 0.0, 1.0, 0.0, 0.0, -0.9999, -0.003521, -0.01077, -0.9999, -0.003521, -0.01077, -0.9999, -0.003521, -0.01077, -0.9999, -0.003521, -0.01077, 0.0, -1.0, 0.0, 0.0, -1.0, 0.0, 0.0, -1.0, 0.0, 0.0, -1.0, 0.0, 0.0, 0.8464, 0.5325, 0.0, 0.8464, 0.5325, 0.0, 0.8464, 0.5325, 0.0, 0.8464, 0.5325, 1.0, 0.0, 0.0, 1.0, 0.0, 0.0, 1.0, 0.0, 0.0, 1.0, 0.0, 0.0, -0.9999, -0.003216, -0.01203, -0.9999, -0.003216, -0.01203, -0.9999, -0.003216, -0.01203, -0.9999, -0.003216, -0.01203, 0.0, -0.068, 0.9977, 0.0, -0.068, 0.9977, 0.0, -0.068, 0.9977, 0.0, -0.068, 0.9977, 0.0, -0.068, 0.9977, 0.0, -0.068, 0.9977, 0.0, -0.068, 0.9977, 0.0, -0.068, 0.9977, -0.9995, 0.0008047, -0.02999, -0.9995, 0.0008047, -0.02999, -0.9995, 0.0008047, -0.02999, -0.9995, 0.0008047, -0.02999, 1.0, 0.0, 0.0, 1.0, 0.0, 0.0, 1.0, 0.0, 0.0, 1.0, 0.0, 0.0, 0.0, -0.01124, -0.9999, 0.0, -0.01124, -0.9999, 0.0, -0.01124, -0.9999, 0.0, -0.01124, -0.9999, 0.0, -0.01124, -0.9999, 0.0, -0.01124, -0.9999, 0.0, -0.01124, -0.9999, 0.0, -0.01124, -0.9999, 0.0, -1.0, 0.0, 0.0, -1.0, 0.0, 0.0, -1.0, 0.0, 0.0, -1.0, 0.0, 0.0, 0.0, 1.0, 0.0, 0.0, 1.0, 0.0, 0.0, 1.0, 0.0, 0.0, 1.0, 1.0, -1.145e-08, 0.0, 1.0, -1.145e-08, 0.0, 1.0, -1.145e-08, 0.0, 1.0, -1.145e-08, 0.0, 0.0, 1.0, 0.0, 0.0, 1.0, 0.0, 0.0, 1.0, 0.0, 0.0, 1.0, 0.0, -0.9996, -0.02454, -0.01077, -0.9996, -0.02454, -0.01077, -0.9996, -0.02454, -0.01077, -0.9996, -0.02454, -0.01077, 0.0, 0.0, -1.0, 0.0, 0.0, -1.0, 0.0, 0.0, -1.0, 0.0, 0.0, -1.0, 1.0, 0.0, 0.0, 1.0, 0.0, 0.0, 1.0, 0.0, 0.0, 1.0, 0.0, 0.0, 0.998, 0.0, 0.06357, 0.998, 0.0, 0.06357, 0.998, 0.0, 0.06357, 0.998, 0.0, 0.06357, -0.9998, 0.02172, -0.002184, -0.9998, 0.02172, -0.002184, -0.9998, 0.02172, -0.002184, -0.9998, 0.02172, -0.002184, 0.999, -0.03082, 0.03182, 0.999, -0.03082, 0.03182, 0.999, -0.03082, 0.03182, 0.999, -0.03082, 0.03182, -0.9986, -0.05202, -0.001555, -0.9986, -0.05202, -0.001555, -0.9986, -0.05202, -0.001555, -0.9986, -0.05202, -0.001555, -1.0, 0.0, 0.0, -1.0, 0.0, 0.0, -1.0, 0.0, 0.0, -1.0, 0.0, 0.0, 1.0, 0.0007475, 0.008594, 1.0, 0.0007475, 0.008594, 1.0, 0.0007475, 0.008594, 1.0, 0.0007475, 0.008594, 0.0, -0.2868, -0.958, 0.0, -0.2868, -0.958, 0.0, -0.2868, -0.958, 0.0, -0.2868, -0.958, -1.0, 0.0, 0.0, -1.0, 0.0, 0.0, -1.0, 0.0, 0.0, -1.0, 0.0, 0.0, 1.0, 0.0, 0.0, 1.0, 0.0, 0.0, 1.0, 0.0, 0.0, 1.0, 0.0, 0.0, 0.05563, -0.8569, 0.5124, 0.05563, -0.8569, 0.5124, 0.05563, -0.8569, 0.5124, 0.05563, -0.8569, 0.5124, 1.0, 0.0, 0.0, 1.0, 0.0, 0.0, 1.0, 0.0, 0.0, 1.0, 0.0, 0.0, -1.0, -4.932e-10, 0.0, -1.0, -4.932e-10, 0.0, -1.0, -4.932e-10, 0.0, -1.0, -4.932e-10, 0.0, 0.0, 0.8474, -0.531, 0.0, 0.8474, -0.531, 0.0, 0.8474, -0.531, 0.0, 0.8474, -0.531, -1.0, 0.0, 0.0, -1.0, 0.0, 0.0, -1.0, 0.0, 0.0, -1.0, 0.0, 0.0, -0.9997, -0.02373, -0.001556, -0.9997, -0.02373, -0.001556, -0.9997, -0.02373, -0.001556, -0.9997, -0.02373, -0.001556, -0.9999, 0.01269, -0.001923, -0.9999, 0.01269, -0.001923, -0.9999, 0.01269, -0.001923, -0.9999, 0.01269, -0.001923, 0.998, 0.0, 0.06357, 0.998, 0.0, 0.06357, 0.998, 0.0, 0.06357, 0.998, 0.0, 0.06357, 0.8712, -0.4901, 0.02775, 0.8712, -0.4901, 0.02775, 0.8712, -0.4901, 0.02775, 0.8712, -0.4901, 0.02775, 0.9999, 0.01347, 0.008494, 0.9999, 0.01347, 0.008494, 0.9999, 0.01347, 0.008494, 0.9999, 0.01347, 0.008494, 1.0, 0.0, 0.0, 1.0, 0.0, 0.0, 1.0, 0.0, 0.0, 1.0, 0.0, 0.0, 0.0, 0.9949, -0.1008, 0.0, 0.9949, -0.1008, 0.0, 0.9949, -0.1008, 0.0, 0.9949, -0.1008, -1.0, 2.4e-11, 0.0, -1.0, 2.4e-11, 0.0, -1.0, 2.4e-11, 0.0, -1.0, 2.4e-11, 0.0, 0.0, 0.0, 1.0, 0.0, 0.0, 1.0, 0.0, 0.0, 1.0, 0.0, 0.0, 1.0, 1.0, 0.0, 0.0, 1.0, 0.0, 0.0, 1.0, 0.0, 0.0, 1.0, 0.0, 0.0, 0.9991, 0.01346, 0.03992, 0.9991, 0.01346, 0.03992, 0.9991, 0.01346, 0.03992, 0.9991, 0.01346, 0.03992, -1.0, 0.0, 0.0, -1.0, 0.0, 0.0, -1.0, 0.0, 0.0, -1.0, 0.0, 0.0, -1.0, 0.0, 0.0, -1.0, 0.0, 0.0, -1.0, 0.0, 0.0, -1.0, 0.0, 0.0, -1.0, 0.0, 0.0, -1.0, 0.0, 0.0, -1.0, 0.0, 0.0, -1.0, 0.0, 0.0, 0.9992, 0.0007468, 0.04039, 0.9992, 0.0007468, 0.04039, 0.9992, 0.0007468, 0.04039, 0.9992, 0.0007468, 0.04039, -1.0, 0.0, 0.0, -1.0, 0.0, 0.0, -1.0, 0.0, 0.0, -1.0, 0.0, 0.0, 0.0, 0.0, 1.0, 0.0, 0.0, 1.0, 0.0, 0.0, 1.0, 0.0, 0.0, 1.0, -1.0, 0.0, 0.0, -1.0, 0.0, 0.0, -1.0, 0.0, 0.0, -1.0, 0.0, 0.0, 0.9977, 0.0387, 0.05635, 0.9977, 0.0387, 0.05635, 0.9977, 0.0387, 0.05635, 0.9977, 0.0387, 0.05635, 0.9977, 0.0387, 0.05635, 0.9977, 0.0387, 0.05635, 0.9977, 0.0387, 0.05635, 0.9977, 0.0387, 0.05635, 0.9977, 0.0387, 0.05635, 0.9977, 0.0387, 0.05635, 0.9977, 0.0387, 0.05635, 0.9977, 0.0387, 0.05635, 0.9977, 0.0387, 0.05635, 0.0, -0.005596, -1.0, 0.0, -0.005596, -1.0, 0.0, -0.005596, -1.0, 0.0, -0.005596, -1.0, 0.0, 0.2907, -0.9568, 0.0, 0.2907, -0.9568, 0.0, 0.2907, -0.9568, 0.0, 0.2907, -0.9568, 0.0, 0.8162, 0.5777, 0.0, 0.8162, 0.5777, 0.0, 0.8162, 0.5777, 0.0, 0.8162, 0.5777, 0.0, -0.8721, -0.4894, 0.0, -0.8721, -0.4894, 0.0, -0.8721, -0.4894, 0.0, -0.8721, -0.4894, 0.9992, 0.03441, 0.02159, 0.9992, 0.03441, 0.02159, 0.9992, 0.03441, 0.02159, 0.9992, 0.03441, 0.02159, 0.9934, 0.02606, -0.112, 0.9934, 0.02607, -0.112, 0.9934, 0.0261, -0.1119, 0.9934, 0.02606, -0.112, 0.9934, 0.02608, -0.112, 0.9934, 0.02604, -0.112, 0.9934, 0.02603, -0.112, 0.9934, 0.02604, -0.112, 0.9934, 0.02609, -0.1119, 0.9934, 0.02605, -0.112, 0.9934, 0.02603, -0.1121, 0.9934, 0.02605, -0.112, 0.9934, 0.02608, -0.112, -1.0, 0.0, 0.0, -1.0, 0.0, 0.0, -1.0, 0.0, 0.0, -1.0, 0.0, 0.0, -1.0, 0.0, 0.0, -1.0, 0.0, 0.0, -1.0, 0.0, 0.0, -1.0, 0.0, 0.0, -1.0, 0.0, 0.0, -1.0, 0.0, 0.0, -1.0, 0.0, 0.0, -1.0, 0.005018, 0.001387, -1.0, 0.005018, 0.001387, -1.0, 0.005018, 0.001387, -1.0, 0.005018, 0.001387, -0.9999, -0.007911, -0.00862, -0.9999, -0.007911, -0.00862, -0.9999, -0.007911, -0.00862, -0.9999, -0.007911, -0.00862, -1.0, 0.0, 0.0, -1.0, 0.0, 0.0, -1.0, 0.0, 0.0, -1.0, 0.0, 0.0, 0.0, 0.8656, 0.5007, 0.0, 0.8656, 0.5007, 0.0, 0.8656, 0.5007, 0.0, 0.8656, 0.5007, -1.0, 0.0, 0.0, -1.0, 0.0, 0.0, -1.0, 0.0, 0.0, -1.0, 0.0, 0.0, -1.0, 0.0, 0.0, -1.0, -7.001e-10, 0.0, -1.0, -7.001e-10, 0.0, -1.0, -7.001e-10, 0.0, -1.0, -7.001e-10, 0.0, -1.0, -7.001e-10, 0.0, 0.0, 0.0, -1.0, 0.0, 0.0, -1.0, 0.0, 0.0, -1.0, 0.0, 0.0, -1.0, 0.998, 0.0, 0.06357, 0.998, 0.0, 0.06357, 0.998, 0.0, 0.06357, 0.998, 0.0, 0.06357, 0.6585, -0.7523, 0.02097, 0.6585, -0.7523, 0.02097, 0.6585, -0.7523, 0.02097, 0.6585, -0.7523, 0.02097, 0.9995, 0.03141, -0.001545, 0.9995, 0.03141, -0.001545, 0.9995, 0.03141, -0.001545, 0.9995, 0.03141, -0.001545, 0.0, -1.0, 0.0, 0.0, -1.0, 0.0, 0.0, -1.0, 0.0, 0.0, -1.0, 0.0, 0.6614, -0.3536, 0.6614, 0.6614, -0.3536, 0.6614, 0.6614, -0.3536, 0.6614, 0.5547, -0.6202, -0.5547, 0.5547, -0.6202, -0.5547, 0.5547, -0.6202, -0.5547, 0.5774, -0.5774, 0.5773, 0.5774, -0.5774, 0.5773, 0.5774, -0.5774, 0.5773, 0.5774, -0.5774, -0.5773, 0.5774, -0.5774, -0.5773, 0.5774, -0.5774, -0.5773, -1.0, 0.0, 0.0, -1.0, 0.0, 0.0, -1.0, 0.0, 0.0, -1.0, -1.869e-09, 0.0, -1.0, -1.869e-09, 0.0, -1.0, -1.869e-09, 0.0, 1.0, -2.441e-07, 0.0, 1.0, -2.441e-07, 0.0, 1.0, -2.441e-07, 0.0, 0.0, 0.01042, 0.9999, 0.0, 0.01042, 0.9999, 0.0, 0.01042, 0.9999, 0.0, 0.01042, 0.9999, 1.0, -2.463e-07, 0.0, 1.0, -2.463e-07, 0.0, 1.0, -2.463e-07, 0.0, -1.0, 0.0, 0.0, -1.0, 0.0, 0.0, -1.0, 0.0, 0.0, -1.0, 0.0, 0.0, 1.0, 0.0, 0.0, 1.0, 0.0, 0.0, 1.0, 0.0, 0.0, 0.7071, -0.7071, 0.0, 0.7071, -0.7071, 0.0, 0.7071, -0.7071, 0.0, 0.7071, -0.7071, 0.0, 1.0, 0.0, 0.0, 1.0, 0.0, 0.0, 1.0, 0.0, 0.0, 1.0, 0.0, 0.0, 0.7071, -0.7071, 0.0, 0.7071, -0.7071, 0.0, 0.7071, -0.7071, 0.0, 0.7071, -0.7071, 0.0, 0.7071, 0.0, 0.7071, 0.7071, 0.0, 0.7071, 0.7071, 0.0, 0.7071, 0.7071, 0.0, 0.7071, 0.0, -0.7071, -0.7071, 0.0, -0.7071, -0.7071, 0.0, -0.7071, -0.7071, 0.0, -0.7071, -0.7071, 4.281e-06, -0.01351, 0.9999, 4.281e-06, -0.01351, 0.9999, 4.281e-06, -0.01351, 0.9999, 4.281e-06, -0.01351, 0.9999, 0.7071, 0.0, -0.7071, 0.7071, 0.0, -0.7071, 0.7071, 0.0, -0.7071, 0.7071, 0.0, -0.7071, -0.0004567, -0.4956, -0.8686, -0.0004567, -0.4956, -0.8686, -0.0004567, -0.4956, -0.8686, -0.0004567, -0.4956, -0.8686, 0.0, -0.7071, 0.7071, 0.0, -0.7071, 0.7071, 0.0, -0.7071, 0.7071, 0.0, -0.7071, 0.7071, 1.0, 0.0, 0.0, 1.0, 0.0, 0.0, 1.0, 0.0, 0.0, 0.5259, -0.8363, -0.1552, 0.5259, -0.8363, -0.1552, 0.5259, -0.8363, -0.1552, 0.5259, -0.8363, -0.1552, 1.0, 0.0, 0.0, 1.0, 0.0, 0.0, 1.0, 0.0, 0.0, 1.0, 0.0, 0.0, 1.0, 0.0, 0.0, 1.0, 0.0, 0.0, 1.0, 0.0, 0.0, 1.0, 0.0, 0.0, 1.0, 8.307e-09, 0.0, 1.0, 8.307e-09, 0.0, 1.0, 8.307e-09, 0.0, 1.0, 8.307e-09, 0.0, 1.0, 0.0, 0.0, 1.0, 0.0, 0.0, 1.0, 0.0, 0.0, 1.0, 0.0, 0.0, 0.0, 0.01042, -0.9999, 0.0, 0.01042, -0.9999, 0.0, 0.01042, -0.9999, 0.0, 0.01042, -0.9999, 1.0, 4.839e-07, 0.0, 1.0, 4.839e-07, 0.0, 1.0, 4.839e-07, 0.0, 1.0, 4.839e-07, 0.0, 0.7071, -0.7071, 0.0, 0.7071, -0.7071, 0.0, 0.7071, -0.7071, 0.0, 0.7071, -0.7071, 0.0, 0.0, -1.0, 0.0, 0.0, -1.0, 0.0, 0.0, -1.0, 0.0, 0.0, -1.0, 0.0, 1.0, 0.0, 0.0, 1.0, 0.0, 0.0, 1.0, 0.0, 0.0, 1.0, 0.0, 0.0, 0.0, 0.0, 1.0, 0.0, 0.0, 1.0, 0.0, 0.0, 1.0, 0.0, 0.0, 1.0, 0.0, -1.0, -2.76e-08, 0.0, -1.0, -2.76e-08, 0.0, -1.0, -2.76e-08, 0.0, -1.0, -2.76e-08, 0.0, -1.0, -2.76e-08, 0.0, -1.0, -2.76e-08, 0.0, -1.0, -2.76e-08, 0.0, 0.0, 1.0, 0.0, 0.0, 1.0, 0.0, 0.0, 1.0, 0.0, 0.0, 1.0, 0.0, 0.0, 1.0, 0.0, 1.0, 0.0, 0.0, 1.0, 0.0, 0.0, 1.0, 0.0, 0.0, 1.0, 0.0, 0.0, 1.0, 0.0, 0.0, 1.0, 0.0, 0.0, 1.0, 0.0, -1.213e-07, 0.4509, -0.8926, -1.213e-07, 0.4509, -0.8926, -1.213e-07, 0.4509, -0.8926, -1.213e-07, 0.4509, -0.8926, 0.0, 0.4509, 0.8926, 0.0, 0.4509, 0.8926, 0.0, 0.4509, 0.8926, 0.0, 0.4509, 0.8926, 1.885e-06, -0.4509, -0.8926, 4.215e-06, -0.4509, -0.8926, 1.352e-06, -0.4509, -0.8926, 3.432e-06, -0.4509, -0.8926, 0.0, -0.4509, 0.8926, 0.0, -0.4509, 0.8926, 0.0, -0.4509, 0.8926, 0.0, -0.4509, 0.8926, -5.336e-07, 3.811e-07, -1.0, -1.063e-05, 7.881e-06, -1.0, -4.18e-06, 2.836e-06, -1.0, -9.479e-06, 7.191e-06, -1.0, 0.0, -0.1395, -0.9902, 0.0, -0.1395, -0.9902, 0.0, -0.1395, -0.9902, 0.0, -0.1395, -0.9902, 0.0, 0.855, -0.5186, 0.0, 0.855, -0.5186, 0.0, 0.855, -0.5186, 0.0, 0.855, -0.5186, 0.0, 0.0, -1.0, 0.0, 0.0, -1.0, 0.0, 0.0, -1.0, 0.0, 0.0, -1.0, 0.0, 0.05706, -0.9984, 0.0, 0.05706, -0.9984, 0.0, 0.05706, -0.9984, 0.0, 0.05706, -0.9984, -1.0, -4.398e-10, 0.0, -1.0, -4.398e-10, 0.0, -1.0, -4.398e-10, 0.0, -1.0, -4.398e-10, 0.0, 0.999, 0.03822, -0.02396, 0.999, 0.03822, -0.02396, 0.999, 0.03822, -0.02396, 0.999, 0.03822, -0.02396, 0.0, -0.8376, 0.5463, 0.0, -0.8376, 0.5463, 0.0, -0.8376, 0.5463, 0.0, -0.8376, 0.5463, 0.0, -0.9621, -0.2728, 0.0, -0.9621, -0.2728, 0.0, -0.9621, -0.2728, 0.0, -0.9621, -0.2728, 0.9997, 0.0252, 0.004051, 0.9997, 0.0252, 0.004051, 0.9997, 0.0252, 0.004051, 0.9997, 0.0252, 0.004051, -1.0, -2.938e-10, 0.0, -1.0, -2.938e-10, 0.0, -1.0, -2.938e-10, 0.0, -1.0, -2.938e-10, 0.0, 0.0, 0.9998, 0.0191, 0.0, 0.9998, 0.0191, 0.0, 0.9998, 0.0191, 0.0, 0.9998, 0.0191, 0.0, 0.7564, 0.6541, 0.0, 0.7564, 0.6541, 0.0, 0.7564, 0.6541, 0.0, 0.7564, 0.6541, -1.0, 3.516e-11, 0.0, -1.0, 3.516e-11, 0.0, -1.0, 3.516e-11, 0.0, -1.0, 3.516e-11, 0.0, 0.9996, 0.02037, 0.01871, 0.9996, 0.02037, 0.01871, 0.9996, 0.02037, 0.01871, 0.9996, 0.02037, 0.01871, 0.0, -0.7184, -0.6956, 0.0, -0.7184, -0.6956, 0.0, -0.7184, -0.6956, 0.0, -0.7184, -0.6956, 1.0, 0.0, 0.0, 1.0, 0.0, 0.0, 1.0, 0.0, 0.0, 1.0, 0.0, 0.0, 0.3265, -0.9006, 0.287, 0.3265, -0.9006, 0.287, 0.3265, -0.9006, 0.287, 0.3265, -0.9006, 0.287, -1.0, 0.0, 0.0, -1.0, 0.0, 0.0, -1.0, 0.0, 0.0, -1.0, 0.0, 0.0, 0.3409, -0.9401, 0.0, 0.3409, -0.9401, 0.0, 0.3409, -0.9401, 0.0, 0.3409, -0.9401, 0.0, 0.0, 0.0, -1.0, 0.0, 0.0, -1.0, 0.0, 0.0, -1.0, 0.0, 0.0, -1.0, 0.0, -1.0, 0.0, 0.0, -1.0, 0.0, 0.0, -1.0, 0.0, 0.0, -1.0, 0.0, 0.0, 0.0, 1.0, 0.0, 0.0, 1.0, 0.0, 0.0, 1.0, 0.0, 0.0, 1.0, 0.4093, -0.8155, 0.4093, 0.4093, -0.8155, 0.4093, 0.4093, -0.8155, 0.4093, 0.4093, -0.8155, -0.4093, 0.4093, -0.8155, -0.4093, 0.4093, -0.8155, -0.4093, -0.7053, 0.003694, 0.7089, -0.7053, 0.003694, 0.7089, -0.7053, 0.003694, 0.7089, -0.7053, 0.003694, -0.7089, -0.7053, 0.003694, -0.7089, -0.7053, 0.003694, -0.7089, 0.7071, 0.003694, 0.7071, 0.7071, 0.003694, 0.7071, 0.7071, 0.003694, 0.7071, 0.7071, 0.003694, 0.7071, 0.7071, 0.003694, -0.7071, 0.7071, 0.003694, -0.7071, 0.7071, 0.003694, -0.7071, 0.7071, 0.003694, -0.7071, -0.5774, -0.5773, 0.5773, -0.5774, -0.5773, 0.5773, -0.5774, -0.5773, 0.5773, -0.5774, -0.5773, -0.5773, -0.5774, -0.5773, -0.5773, -0.5774, -0.5773, -0.5773, 0.5774, -0.5774, 0.5773, 0.5774, -0.5774, 0.5773, 0.5774, -0.5774, 0.5773, 0.5774, -0.5774, -0.5773, 0.5774, -0.5774, -0.5773, 0.5774, -0.5774, -0.5773, -0.08245, -0.2946, 0.9521, -0.08466, -0.3014, 0.9497, -0.08766, -0.293, 0.9521, -0.08087, -0.2999, 0.9506, 0.8863, -0.463, 0.0, 0.8863, -0.463, 0.0, 0.8863, -0.463, 0.0, 0.8863, -0.463, 0.0, -0.06187, -0.3689, -0.9274, -0.06187, -0.3689, -0.9274, -0.06187, -0.3689, -0.9274, -0.06187, -0.3689, -0.9274, 0.0, 0.00521, 1.0, 0.0, 0.00521, 1.0, 0.0, 0.00521, 1.0, 0.0, 0.00521, 1.0, 1.0, -1.555e-07, 0.0, 1.0, -1.555e-07, 0.0, 1.0, -1.555e-07, 0.0, 1.0, -1.555e-07, 0.0, 0.0, 0.00521, -1.0, 0.0, 0.00521, -1.0, 0.0, 0.00521, -1.0, 0.0, 0.00521, -1.0, -0.5225, 0.0008466, -0.8527, -0.5225, 0.0008466, -0.8527, -0.5225, 0.0008466, -0.8527, -0.5225, 0.0008466, -0.8527, -0.3104, -0.00235, 0.9506, -0.3112, 0.001418, 0.9503, -0.3111, 0.00134, 0.9504, -0.3115, -0.0005499, 0.9502, 0.7071, 0.007368, -0.7071, 0.7071, 0.007368, -0.7071, 0.7071, 0.007368, -0.7071, 0.7071, 0.007368, -0.7071, 0.7071, 0.007368, 0.7071, 0.7071, 0.007368, 0.7071, 0.7071, 0.007368, 0.7071, 0.7071, 0.007368, 0.7071, -0.7071, -0.7071, 0.0, -0.7071, -0.7071, 0.0, -0.7071, -0.7071, 0.0, -0.7071, -0.7071, 0.0, 0.0, -0.7071, 0.7071, 0.0, -0.7071, 0.7071, 0.0, -0.7071, 0.7071, 0.0, -0.7071, 0.7071, 0.7071, -0.7071, 0.0, 0.7071, -0.7071, 0.0, 0.7071, -0.7071, 0.0, 0.7071, -0.7071, 0.0, 0.0, -0.7071, -0.7071, 0.0, -0.7071, -0.7071, 0.0, -0.7071, -0.7071, 0.0, -0.7071, -0.7071, 0.7071, 0.0, -0.7071, 0.7071, 0.0, -0.7071, 0.7071, 0.0, -0.7071, 0.7071, 0.0, -0.7071, -0.7071, 2.922e-08, -0.7071, -0.7071, 2.922e-08, -0.7071, -0.7071, 2.922e-08, -0.7071, -0.7071, 2.922e-08, -0.7071, -0.7071, 5.113e-08, 0.7071, -0.7071, 5.113e-08, 0.7071, -0.7071, 5.113e-08, 0.7071, -0.7071, 5.113e-08, 0.7071, 0.7071, 0.0, 0.7071, 0.7071, 0.0, 0.7071, 0.7071, 0.0, 0.7071, 0.7071, 0.0, 0.7071, 0.02761, -0.9986, -0.04588, 0.02761, -0.9986, -0.04588, 0.02761, -0.9986, -0.04588, 0.02761, -0.9986, -0.04588, 0.7071, 0.007368, 0.7071, 0.7071, 0.007368, 0.7071, 0.7071, 0.007368, 0.7071, 0.7071, 0.007368, 0.7071, 0.7071, 0.007368, -0.7071, 0.7071, 0.007368, -0.7071, 0.7071, 0.007368, -0.7071, 0.7071, 0.007368, -0.7071, -0.5225, 0.0008465, 0.8527, -0.5225, 0.0008465, 0.8527, -0.5225, 0.0008465, 0.8527, -0.5225, 0.0008465, 0.8527, -0.2137, 0.0009701, -0.9769, -0.2137, 0.0009701, -0.9769, -0.2137, 0.0009701, -0.9769, -0.2137, 0.0009701, -0.9769, -1.0, 0.0, 0.0, -1.0, 0.0, 0.0, -1.0, 0.0, 0.0, -1.0, 0.0, 0.0, 0.0, 0.01042, -0.9999, 0.0, 0.01042, -0.9999, 0.0, 0.01042, -0.9999, 0.0, 0.01042, -0.9999, 1.0, 0.0, 0.0, 1.0, 0.0, 0.0, 1.0, 0.0, 0.0, 1.0, 0.0, 0.0, 0.0, -0.9999, 0.01042, 0.0, -0.9999, 0.01042, 0.0, -0.9999, 0.01042, 0.0, -0.9999, 0.01042, -0.00139, 0.01043, 0.9999, -0.001389, 0.01043, 0.9999, -0.001388, 0.01043, 0.9999, -0.001391, 0.01043, 0.9999, 1.0, -3.581e-08, 0.0, 1.0, -3.581e-08, 0.0, 1.0, -3.581e-08, 0.0, 1.0, -3.581e-08, 0.0, 0.0, 0.01042, -0.9999, 0.0, 0.01042, -0.9999, 0.0, 0.01042, -0.9999, 0.0, 0.01042, -0.9999, -1.0, 0.0, 0.0, -1.0, 0.0, 0.0, -1.0, 0.0, 0.0, -1.0, 0.0, 0.0, -0.1053, 0.0009874, -0.9944, -0.1053, 0.0009874, -0.9944, -0.1053, 0.0009874, -0.9944, -0.1053, 0.0009874, -0.9944, 0.7071, 0.007368, -0.7071, 0.7071, 0.007368, -0.7071, 0.7071, 0.007368, -0.7071, 0.7071, 0.007368, -0.7071, 0.7071, 0.007365, 0.7071, 0.7071, 0.007365, 0.7071, 0.7071, 0.007372, 0.7071, 0.7071, 0.00737, 0.7071, -0.2763, 0.06316, 0.959, -0.2763, 0.06316, 0.959, -0.2763, 0.06316, 0.959, -0.2763, 0.06316, 0.959, 0.0, 0.01042, 0.9999, 0.0, 0.01042, 0.9999, 0.0, 0.01042, 0.9999, 0.0, 0.01042, 0.9999, -1.0, 8.573e-08, 0.0, -1.0, 8.573e-08, 0.0, -1.0, 8.573e-08, 0.0, -1.0, 8.573e-08, 0.0, 1.0, 4.426e-08, 0.0, 1.0, 4.426e-08, 0.0, 1.0, 4.426e-08, 0.0, 1.0, 4.426e-08, 0.0, -1.0, -2.754e-08, 0.0, -1.0, -2.754e-08, 0.0, -1.0, -2.754e-08, 0.0, -1.0, -2.754e-08, 0.0, -1.0, -1.014e-07, 0.0, -1.0, -1.014e-07, 0.0, -1.0, -1.014e-07, 0.0, -1.0, -1.014e-07, 0.0, 1.0, 1.607e-08, 0.0, 1.0, 1.607e-08, 0.0, 1.0, 1.607e-08, 0.0, 1.0, 1.607e-08, 0.0, 7.238e-06, 0.9999, -0.01042, 7.238e-06, 0.9999, -0.01042, 7.238e-06, 0.9999, -0.01042, 7.238e-06, 0.9999, -0.01042, 0.0, -0.9999, 0.01042, 0.0, -0.9999, 0.01042, 0.0, -0.9999, 0.01042, 0.0, -0.9999, 0.01042, 0.0002607, -0.9254, -0.3789, 0.0002895, -0.9254, -0.3789, 0.000261, -0.9254, -0.3789, 0.0002676, -0.9254, -0.3789, 1.0, 0.0, 0.0, 1.0, 0.0, 0.0, 1.0, 0.0, 0.0, 1.0, 0.0, 0.0, 0.0, 0.02329, 0.9997, 0.0, 0.02329, 0.9997, 0.0, 0.02329, 0.9997, 0.0, 0.02329, 0.9997, 0.0, -0.02329, -0.9997, 0.0, -0.02329, -0.9997, 0.0, -0.02329, -0.9997, 0.0, -0.02329, -0.9997, 0.0005431, 0.6564, -0.7544, 0.0005432, 0.6565, -0.7543, 0.000539, 0.6565, -0.7544, 0.000541, 0.6565, -0.7544, -1.0, 2.655e-08, 0.0, -1.0, 2.655e-08, 0.0, -1.0, 2.655e-08, 0.0, -1.0, 2.655e-08, 0.0, 1.0, 4.25e-08, 0.0, 1.0, 4.25e-08, 0.0, 1.0, 4.25e-08, 0.0, 1.0, 4.25e-08, 0.0, 0.0, 0.8732, 0.4873, 0.0, 0.8732, 0.4873, 0.0, 0.8732, 0.4873, 0.0, 0.8732, 0.4873, 1.0, 2.498e-08, 0.0, 1.0, 2.498e-08, 0.0, 1.0, 2.498e-08, 0.0, 1.0, 2.498e-08, 0.0, 0.0, 0.00561, 1.0, 0.0, 0.00561, 1.0, 0.0, 0.00561, 1.0, 0.0, 0.00561, 1.0, 1.0, -1.281e-07, 0.0, 1.0, -1.281e-07, 0.0, 1.0, -1.281e-07, 0.0, 1.0, -1.281e-07, 0.0, -1.0, -3.204e-08, 0.0, -1.0, -3.204e-08, 0.0, -1.0, -3.204e-08, 0.0, -1.0, -3.204e-08, 0.0, 0.0, -0.005539, -1.0, 0.0, -0.005539, -1.0, 0.0, -0.005539, -1.0, 0.0, -0.005539, -1.0, -1.0, 6.245e-10, 0.0, -1.0, 6.245e-10, 0.0, -1.0, 6.245e-10, 0.0, -1.0, 6.245e-10, 0.0, 0.0, -0.9999, 0.01348, 0.0, -0.9999, 0.01348, 0.0, -0.9999, 0.01348, 0.0, -0.9999, 0.01348, 0.0, 1.0, -0.005611, 0.0, 1.0, -0.005611, 0.0, 1.0, -0.005611, 0.0, 1.0, -0.005611])] * 3)])
me_cube_002 = bpy.data.meshes.new('Cube.002')
me_cube_002.from_pydata([(-0.09301, -0.2685, -0.3437), (-0.09301, -0.1219, 0.249), (-0.09301, 0.0335, -0.4339), (-0.09301, 0.2411, 0.2411), (0.09301, -0.2685, -0.3437), (0.09301, -0.1219, 0.249), (0.09301, 0.0335, -0.4339), (0.09301, 0.2411, 0.2411), (-0.09301, -0.1666, -0.06495), (-0.09301, 0.147, -0.12), (0.09301, 0.147, -0.12), (0.09301, -0.1666, -0.06495), (-0.09301, -0.1311, 0.1147), (-0.09301, 0.2047, 0.08663), (0.09301, 0.2047, 0.08663), (0.09301, -0.1311, 0.1147)], [], [(12, 1, 3, 13), (13, 3, 7, 14), (14, 7, 5, 15), (15, 5, 1, 12), (2, 6, 4, 0), (7, 3, 1, 5), (4, 11, 8, 0), (6, 10, 11, 4), (2, 9, 10, 6), (0, 8, 9, 2), (11, 15, 12, 8), (10, 14, 15, 11), (9, 13, 14, 10), (8, 12, 13, 9)])
_uv = me_cube_002.uv_layers.new(name='UVMap')
_uv.uv.foreach_set('vector', [0.5637, 0.0, 0.625, 0.0, 0.625, 0.25, 0.5637, 0.25, 0.5637, 0.25, 0.625, 0.25, 0.625, 0.5, 0.5637, 0.5, 0.5637, 0.5, 0.625, 0.5, 0.625, 0.75, 0.5637, 0.75, 0.5637, 0.75, 0.625, 0.75, 0.625, 1.0, 0.5637, 1.0, 0.125, 0.5, 0.375, 0.5, 0.375, 0.75, 0.125, 0.75, 0.625, 0.5, 0.875, 0.5, 0.875, 0.75, 0.625, 0.75, 0.375, 0.75, 0.4817, 0.75, 0.4817, 1.0, 0.375, 1.0, 0.375, 0.5, 0.4817, 0.5, 0.4817, 0.75, 0.375, 0.75, 0.375, 0.25, 0.4817, 0.25, 0.4817, 0.5, 0.375, 0.5, 0.375, 0.0, 0.4817, 0.0, 0.4817, 0.25, 0.375, 0.25, 0.4817, 0.75, 0.5637, 0.75, 0.5637, 1.0, 0.4817, 1.0, 0.4817, 0.5, 0.5637, 0.5, 0.5637, 0.75, 0.4817, 0.75, 0.4817, 0.25, 0.5637, 0.25, 0.5637, 0.5, 0.4817, 0.5, 0.4817, 0.0, 0.5637, 0.0, 0.5637, 0.25, 0.4817, 0.25])
me_cube_002.use_remesh_fix_poles = True
me_cube_002.use_remesh_preserve_attributes = False
me_cube_002.update()

# ---- objects
ob_cube = bpy.data.objects.new('Cube', me_cube)
ob_cube_001 = bpy.data.objects.new('Cube.001', me_cube_002)

# ---- transforms, parenting, visibility, modifiers, constraints
ob_cube.location = (0.0, 0.0, 0.0)
ob_cube.lock_rotations_4d = False
ob_cube.empty_display_type = 'ARROWS'
ob_cube.lineart.crease_threshold = 0.0
_m = ob_cube.modifiers.new('Mirror', 'MIRROR')
ob_cube_001.location = (0.0, -0.3052, -0.4949)

# ---- collection membership
col_collection.objects.link(ob_cube)
col_collection.objects.link(ob_cube_001)

# ---- scene / render settings (as saved in the file)
scene.frame_start = 1; scene.frame_end = 250; scene.frame_set(1)
scene.render.engine = 'BLENDER_EEVEE_NEXT'
scene.cycles.sampling_pattern = 'TABULATED_SOBOL'
scene.cycles.use_light_tree = False
scene.view_settings.view_transform = 'Filmic'
bpy.context.view_layer.update()

# ---- added for rendering (the .blend has no active camera and no usable light): camera, sun
cam_auto = bpy.data.cameras.new('AutoCamera')
cam_auto.lens = 50.0
cam_auto.sensor_width = 36.0
cam_auto.clip_end = 1000.0
ob_auto_camera = bpy.data.objects.new('AutoCamera', cam_auto)
scene.collection.objects.link(ob_auto_camera)
ob_auto_camera.location = (4.6734, -6.25647, 3.47546)
ob_auto_camera.rotation_euler = (1.09748, -7.21219e-08, 0.694738)
scene.camera = ob_auto_camera
light_auto_sun = bpy.data.lights.new('AutoSun', 'SUN')
light_auto_sun.energy = 3.0
light_auto_sun.angle = 0.0523599
ob_auto_sun = bpy.data.objects.new('AutoSun', light_auto_sun)
scene.collection.objects.link(ob_auto_sun)
ob_auto_sun.rotation_euler = (0.872665, 0.174533, 0.523599)
bpy.context.view_layer.update()
